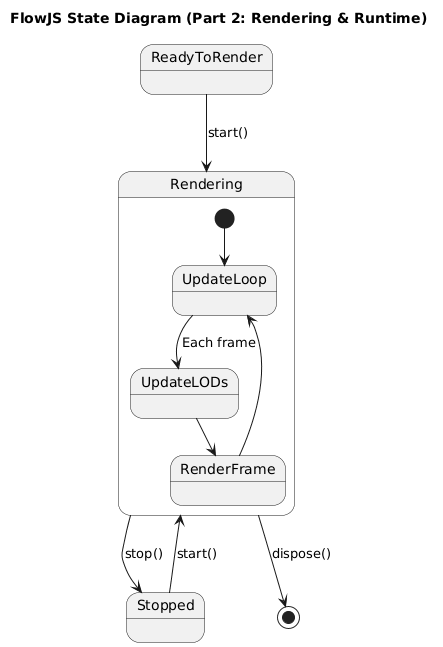

The diagram above was rendered by PlantUML. Its source (embedded in the PNG):
@startuml
title FlowJS State Diagram (Part 2: Rendering & Runtime)


ReadyToRender --> Rendering : start()

state Rendering {
  [*] --> UpdateLoop
  UpdateLoop --> UpdateLODs : Each frame
  UpdateLODs --> RenderFrame
  RenderFrame --> UpdateLoop
}

Rendering --> Stopped : stop()
Stopped --> Rendering : start()
Rendering --> [*] : dispose()
@enduml